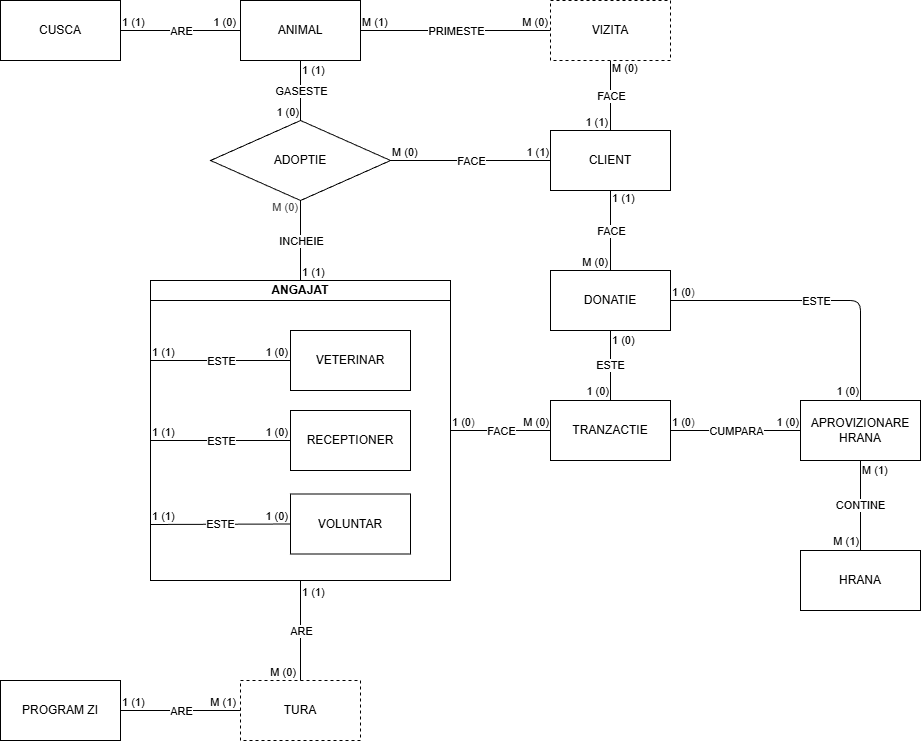

The diagram above was exported from draw.io. Its source (the exported page's mxGraphModel, read from the mxfile embedded in the PNG):
<mxGraphModel dx="386" dy="287" grid="1" gridSize="10" guides="1" tooltips="1" connect="1" arrows="1" fold="1" page="1" pageScale="1" pageWidth="1169" pageHeight="827" math="0" shadow="0">
  <root>
    <mxCell id="0" />
    <mxCell id="1" parent="0" />
    <mxCell id="14" value="ANIMAL" style="rounded=0;whiteSpace=wrap;html=1;" parent="1" vertex="1">
      <mxGeometry x="440" y="60" width="120" height="60" as="geometry" />
    </mxCell>
    <mxCell id="17" value="CLIENT" style="rounded=0;whiteSpace=wrap;html=1;" parent="1" vertex="1">
      <mxGeometry x="750" y="190" width="120" height="60" as="geometry" />
    </mxCell>
    <mxCell id="22" value="ADOPTIE" style="rhombus;whiteSpace=wrap;html=1;" parent="1" vertex="1">
      <mxGeometry x="410" y="180" width="180" height="80" as="geometry" />
    </mxCell>
    <mxCell id="41" value="" style="group" parent="1" vertex="1" connectable="0">
      <mxGeometry x="350" y="340" width="300" height="300" as="geometry" />
    </mxCell>
    <mxCell id="16" value="ANGAJAT" style="swimlane;whiteSpace=wrap;html=1;container=0;startSize=20;" parent="41" vertex="1">
      <mxGeometry width="300" height="300" as="geometry">
        <mxRectangle x="280" y="160" width="90" height="30" as="alternateBounds" />
      </mxGeometry>
    </mxCell>
    <mxCell id="31" value="" style="endArrow=none;html=1;entryX=0;entryY=0.5;entryDx=0;entryDy=0;endFill=0;" parent="41" target="21" edge="1">
      <mxGeometry relative="1" as="geometry">
        <mxPoint y="244" as="sourcePoint" />
        <mxPoint x="170" y="130" as="targetPoint" />
      </mxGeometry>
    </mxCell>
    <mxCell id="32" value="ESTE" style="edgeLabel;resizable=0;html=1;;align=center;verticalAlign=middle;container=0;" parent="31" connectable="0" vertex="1">
      <mxGeometry relative="1" as="geometry" />
    </mxCell>
    <mxCell id="33" value="&lt;span style=&quot;color: rgb(0, 0, 0);&quot;&gt;1 (1)&lt;/span&gt;" style="edgeLabel;resizable=0;html=1;;align=left;verticalAlign=bottom;container=0;" parent="31" connectable="0" vertex="1">
      <mxGeometry x="-1" relative="1" as="geometry" />
    </mxCell>
    <mxCell id="34" value="&lt;span style=&quot;color: rgb(0, 0, 0); text-align: left;&quot;&gt;1 (0)&lt;/span&gt;" style="edgeLabel;resizable=0;html=1;;align=right;verticalAlign=bottom;container=0;" parent="31" connectable="0" vertex="1">
      <mxGeometry x="1" relative="1" as="geometry">
        <mxPoint x="-2" as="offset" />
      </mxGeometry>
    </mxCell>
    <mxCell id="35" value="" style="endArrow=none;html=1;entryX=0;entryY=0.5;entryDx=0;entryDy=0;endFill=0;" parent="41" target="19" edge="1">
      <mxGeometry relative="1" as="geometry">
        <mxPoint y="80" as="sourcePoint" />
        <mxPoint x="170" y="130" as="targetPoint" />
        <Array as="points">
          <mxPoint y="80" />
        </Array>
      </mxGeometry>
    </mxCell>
    <mxCell id="36" value="ESTE" style="edgeLabel;resizable=0;html=1;;align=center;verticalAlign=middle;container=0;" parent="35" connectable="0" vertex="1">
      <mxGeometry relative="1" as="geometry" />
    </mxCell>
    <mxCell id="37" value="1 (1)" style="edgeLabel;resizable=0;html=1;;align=left;verticalAlign=bottom;container=0;" parent="35" connectable="0" vertex="1">
      <mxGeometry x="-1" relative="1" as="geometry" />
    </mxCell>
    <mxCell id="38" value="&lt;span style=&quot;color: rgb(0, 0, 0); text-align: left;&quot;&gt;1 (0)&lt;/span&gt;" style="edgeLabel;resizable=0;html=1;;align=right;verticalAlign=bottom;container=0;" parent="35" connectable="0" vertex="1">
      <mxGeometry x="1" relative="1" as="geometry">
        <mxPoint x="-2" as="offset" />
      </mxGeometry>
    </mxCell>
    <mxCell id="19" value="VETERINAR" style="rounded=0;whiteSpace=wrap;html=1;container=0;" parent="41" vertex="1">
      <mxGeometry x="140" y="50" width="120" height="60" as="geometry" />
    </mxCell>
    <mxCell id="20" value="RECEPTIONER" style="rounded=0;whiteSpace=wrap;html=1;container=0;" parent="41" vertex="1">
      <mxGeometry x="140" y="130" width="120" height="60" as="geometry" />
    </mxCell>
    <mxCell id="21" value="VOLUNTAR" style="rounded=0;whiteSpace=wrap;html=1;container=0;" parent="41" vertex="1">
      <mxGeometry x="140" y="213.5" width="120" height="60" as="geometry" />
    </mxCell>
    <mxCell id="27" value="" style="endArrow=none;html=1;entryX=0;entryY=0.5;entryDx=0;entryDy=0;endFill=0;" parent="41" target="20" edge="1">
      <mxGeometry relative="1" as="geometry">
        <mxPoint y="160" as="sourcePoint" />
        <mxPoint x="160" y="170" as="targetPoint" />
      </mxGeometry>
    </mxCell>
    <mxCell id="28" value="ESTE" style="edgeLabel;resizable=0;html=1;;align=center;verticalAlign=middle;container=0;" parent="27" connectable="0" vertex="1">
      <mxGeometry relative="1" as="geometry" />
    </mxCell>
    <mxCell id="29" value="&lt;span style=&quot;color: rgb(0, 0, 0);&quot;&gt;1 (1)&lt;/span&gt;" style="edgeLabel;resizable=0;html=1;;align=left;verticalAlign=bottom;container=0;" parent="27" connectable="0" vertex="1">
      <mxGeometry x="-1" relative="1" as="geometry" />
    </mxCell>
    <mxCell id="30" value="&lt;span style=&quot;color: rgb(0, 0, 0); text-align: left;&quot;&gt;1 (0)&lt;/span&gt;" style="edgeLabel;resizable=0;html=1;;align=right;verticalAlign=bottom;container=0;" parent="27" connectable="0" vertex="1">
      <mxGeometry x="1" relative="1" as="geometry">
        <mxPoint x="-2" as="offset" />
      </mxGeometry>
    </mxCell>
    <mxCell id="42" value="TURA" style="rounded=0;whiteSpace=wrap;html=1;dashed=1;" parent="1" vertex="1">
      <mxGeometry x="440" y="740" width="120" height="60" as="geometry" />
    </mxCell>
    <mxCell id="44" value="CUSCA" style="rounded=0;whiteSpace=wrap;html=1;" parent="1" vertex="1">
      <mxGeometry x="200" y="60" width="120" height="60" as="geometry" />
    </mxCell>
    <mxCell id="45" value="" style="endArrow=none;html=1;entryX=0.5;entryY=1;entryDx=0;entryDy=0;exitX=0.5;exitY=0;exitDx=0;exitDy=0;edgeStyle=orthogonalEdgeStyle;elbow=vertical;endFill=0;" parent="1" source="16" target="22" edge="1">
      <mxGeometry relative="1" as="geometry">
        <mxPoint x="370" y="400" as="sourcePoint" />
        <mxPoint x="530" y="400" as="targetPoint" />
      </mxGeometry>
    </mxCell>
    <mxCell id="46" value="INCHEIE" style="edgeLabel;resizable=0;html=1;;align=center;verticalAlign=middle;" parent="45" connectable="0" vertex="1">
      <mxGeometry relative="1" as="geometry" />
    </mxCell>
    <mxCell id="47" value="1 (1)" style="edgeLabel;resizable=0;html=1;;align=left;verticalAlign=bottom;" parent="45" connectable="0" vertex="1">
      <mxGeometry x="-1" relative="1" as="geometry" />
    </mxCell>
    <mxCell id="48" value="&lt;div&gt;&lt;span style=&quot;background-color: light-dark(#ffffff, var(--ge-dark-color, #121212)); color: rgb(63, 63, 63);&quot;&gt;M (0)&lt;/span&gt;&lt;/div&gt;" style="edgeLabel;resizable=0;html=1;;align=right;verticalAlign=bottom;" parent="45" connectable="0" vertex="1">
      <mxGeometry x="1" relative="1" as="geometry">
        <mxPoint x="-2" y="15" as="offset" />
      </mxGeometry>
    </mxCell>
    <mxCell id="49" value="" style="endArrow=none;html=1;entryX=0.5;entryY=0;entryDx=0;entryDy=0;exitX=0.5;exitY=1;exitDx=0;exitDy=0;endFill=0;" parent="1" source="16" target="42" edge="1">
      <mxGeometry relative="1" as="geometry">
        <mxPoint x="90" y="524" as="sourcePoint" />
        <mxPoint x="250" y="524" as="targetPoint" />
      </mxGeometry>
    </mxCell>
    <mxCell id="50" value="ARE" style="edgeLabel;resizable=0;html=1;;align=center;verticalAlign=middle;" parent="49" connectable="0" vertex="1">
      <mxGeometry relative="1" as="geometry" />
    </mxCell>
    <mxCell id="51" value="1 (1)" style="edgeLabel;resizable=0;html=1;;align=left;verticalAlign=bottom;" parent="49" connectable="0" vertex="1">
      <mxGeometry x="-1" relative="1" as="geometry">
        <mxPoint y="20" as="offset" />
      </mxGeometry>
    </mxCell>
    <mxCell id="52" value="M (0)&amp;nbsp;" style="edgeLabel;resizable=0;html=1;;align=right;verticalAlign=bottom;" parent="49" connectable="0" vertex="1">
      <mxGeometry x="1" relative="1" as="geometry">
        <mxPoint x="-1" as="offset" />
      </mxGeometry>
    </mxCell>
    <mxCell id="54" value="" style="endArrow=none;html=1;exitX=1;exitY=0.5;exitDx=0;exitDy=0;entryX=0;entryY=0.5;entryDx=0;entryDy=0;endFill=0;" parent="1" source="22" target="17" edge="1">
      <mxGeometry relative="1" as="geometry">
        <mxPoint x="370" y="400" as="sourcePoint" />
        <mxPoint x="530" y="400" as="targetPoint" />
      </mxGeometry>
    </mxCell>
    <mxCell id="55" value="FACE" style="edgeLabel;resizable=0;html=1;;align=center;verticalAlign=middle;" parent="54" connectable="0" vertex="1">
      <mxGeometry relative="1" as="geometry" />
    </mxCell>
    <mxCell id="56" value="M (0)" style="edgeLabel;resizable=0;html=1;;align=left;verticalAlign=bottom;" parent="54" connectable="0" vertex="1">
      <mxGeometry x="-1" relative="1" as="geometry" />
    </mxCell>
    <mxCell id="57" value="1 (1)" style="edgeLabel;resizable=0;html=1;;align=right;verticalAlign=bottom;" parent="54" connectable="0" vertex="1">
      <mxGeometry x="1" relative="1" as="geometry">
        <mxPoint x="-1" as="offset" />
      </mxGeometry>
    </mxCell>
    <mxCell id="58" value="" style="endArrow=none;html=1;exitX=0.5;exitY=1;exitDx=0;exitDy=0;entryX=0.5;entryY=0;entryDx=0;entryDy=0;endFill=0;" parent="1" source="14" target="22" edge="1">
      <mxGeometry relative="1" as="geometry">
        <mxPoint x="370" y="400" as="sourcePoint" />
        <mxPoint x="530" y="400" as="targetPoint" />
      </mxGeometry>
    </mxCell>
    <mxCell id="59" value="GASESTE" style="edgeLabel;resizable=0;html=1;;align=center;verticalAlign=middle;" parent="58" connectable="0" vertex="1">
      <mxGeometry relative="1" as="geometry" />
    </mxCell>
    <mxCell id="60" value="1 (1)" style="edgeLabel;resizable=0;html=1;;align=left;verticalAlign=bottom;" parent="58" connectable="0" vertex="1">
      <mxGeometry x="-1" relative="1" as="geometry">
        <mxPoint y="18" as="offset" />
      </mxGeometry>
    </mxCell>
    <mxCell id="61" value="1 (0)" style="edgeLabel;resizable=0;html=1;;align=right;verticalAlign=bottom;" parent="58" connectable="0" vertex="1">
      <mxGeometry x="1" relative="1" as="geometry">
        <mxPoint x="-1" as="offset" />
      </mxGeometry>
    </mxCell>
    <mxCell id="62" value="" style="endArrow=none;html=1;exitX=1;exitY=0.5;exitDx=0;exitDy=0;entryX=0;entryY=0.5;entryDx=0;entryDy=0;endFill=0;" parent="1" source="44" target="14" edge="1">
      <mxGeometry relative="1" as="geometry">
        <mxPoint x="370" y="400" as="sourcePoint" />
        <mxPoint x="530" y="400" as="targetPoint" />
      </mxGeometry>
    </mxCell>
    <mxCell id="63" value="ARE" style="edgeLabel;resizable=0;html=1;;align=center;verticalAlign=middle;" parent="62" connectable="0" vertex="1">
      <mxGeometry relative="1" as="geometry" />
    </mxCell>
    <mxCell id="64" value="1 (1)" style="edgeLabel;resizable=0;html=1;;align=left;verticalAlign=bottom;" parent="62" connectable="0" vertex="1">
      <mxGeometry x="-1" relative="1" as="geometry" />
    </mxCell>
    <mxCell id="65" value="1 (0)&amp;nbsp;" style="edgeLabel;resizable=0;html=1;;align=right;verticalAlign=bottom;" parent="62" connectable="0" vertex="1">
      <mxGeometry x="1" relative="1" as="geometry">
        <mxPoint x="-1" as="offset" />
      </mxGeometry>
    </mxCell>
    <mxCell id="72" value="" style="endArrow=none;html=1;entryX=0.5;entryY=0;entryDx=0;entryDy=0;endFill=0;exitX=0.5;exitY=1;exitDx=0;exitDy=0;" parent="1" source="90" target="17" edge="1">
      <mxGeometry relative="1" as="geometry">
        <mxPoint x="1030" y="190" as="sourcePoint" />
        <mxPoint x="610" y="490" as="targetPoint" />
      </mxGeometry>
    </mxCell>
    <mxCell id="73" value="FACE" style="edgeLabel;resizable=0;html=1;;align=center;verticalAlign=middle;" parent="72" connectable="0" vertex="1">
      <mxGeometry relative="1" as="geometry" />
    </mxCell>
    <mxCell id="74" value="M (0)" style="edgeLabel;resizable=0;html=1;;align=left;verticalAlign=bottom;" parent="72" connectable="0" vertex="1">
      <mxGeometry x="-1" relative="1" as="geometry">
        <mxPoint y="16" as="offset" />
      </mxGeometry>
    </mxCell>
    <mxCell id="75" value="1 (1)" style="edgeLabel;resizable=0;html=1;;align=right;verticalAlign=bottom;" parent="72" connectable="0" vertex="1">
      <mxGeometry x="1" relative="1" as="geometry">
        <mxPoint x="-2" as="offset" />
      </mxGeometry>
    </mxCell>
    <mxCell id="78" value="" style="endArrow=none;html=1;exitX=1;exitY=0.5;exitDx=0;exitDy=0;endFill=0;entryX=0;entryY=0.5;entryDx=0;entryDy=0;" parent="1" source="14" target="90" edge="1">
      <mxGeometry relative="1" as="geometry">
        <mxPoint x="670" y="89.55000000000001" as="sourcePoint" />
        <mxPoint x="900" y="100" as="targetPoint" />
        <Array as="points" />
      </mxGeometry>
    </mxCell>
    <mxCell id="79" value="PRIMESTE" style="edgeLabel;resizable=0;html=1;;align=center;verticalAlign=middle;" parent="78" connectable="0" vertex="1">
      <mxGeometry relative="1" as="geometry" />
    </mxCell>
    <mxCell id="80" value="M (1)" style="edgeLabel;resizable=0;html=1;;align=left;verticalAlign=bottom;" parent="78" connectable="0" vertex="1">
      <mxGeometry x="-1" relative="1" as="geometry" />
    </mxCell>
    <mxCell id="81" value="M (0)" style="edgeLabel;resizable=0;html=1;;align=right;verticalAlign=bottom;" parent="78" connectable="0" vertex="1">
      <mxGeometry x="1" relative="1" as="geometry">
        <mxPoint x="-2" as="offset" />
      </mxGeometry>
    </mxCell>
    <mxCell id="83" value="PROGRAM ZI" style="rounded=0;whiteSpace=wrap;html=1;" parent="1" vertex="1">
      <mxGeometry x="200" y="740" width="120" height="60" as="geometry" />
    </mxCell>
    <mxCell id="84" value="" style="endArrow=none;html=1;exitX=1;exitY=0.5;exitDx=0;exitDy=0;entryX=0;entryY=0.5;entryDx=0;entryDy=0;endFill=0;" parent="1" source="83" target="42" edge="1">
      <mxGeometry relative="1" as="geometry">
        <mxPoint x="440" y="710" as="sourcePoint" />
        <mxPoint x="600" y="710" as="targetPoint" />
      </mxGeometry>
    </mxCell>
    <mxCell id="85" value="ARE" style="edgeLabel;resizable=0;html=1;;align=center;verticalAlign=middle;" parent="84" connectable="0" vertex="1">
      <mxGeometry relative="1" as="geometry" />
    </mxCell>
    <mxCell id="86" value="1 (1)" style="edgeLabel;resizable=0;html=1;;align=left;verticalAlign=bottom;" parent="84" connectable="0" vertex="1">
      <mxGeometry x="-1" relative="1" as="geometry" />
    </mxCell>
    <mxCell id="87" value="M (1)&amp;nbsp;" style="edgeLabel;resizable=0;html=1;;align=right;verticalAlign=bottom;" parent="84" connectable="0" vertex="1">
      <mxGeometry x="1" relative="1" as="geometry">
        <mxPoint x="-1" as="offset" />
      </mxGeometry>
    </mxCell>
    <mxCell id="90" value="VIZITA" style="rounded=0;whiteSpace=wrap;html=1;dashed=1;" parent="1" vertex="1">
      <mxGeometry x="750" y="60" width="120" height="60" as="geometry" />
    </mxCell>
    <mxCell id="91" value="TRANZACTIE" style="rounded=0;whiteSpace=wrap;html=1;" parent="1" vertex="1">
      <mxGeometry x="750" y="460" width="120" height="60" as="geometry" />
    </mxCell>
    <mxCell id="92" value="" style="endArrow=none;html=1;exitX=1;exitY=0.5;exitDx=0;exitDy=0;entryX=0;entryY=0.5;entryDx=0;entryDy=0;endFill=0;" parent="1" source="16" target="91" edge="1">
      <mxGeometry relative="1" as="geometry">
        <mxPoint x="600" y="230" as="sourcePoint" />
        <mxPoint x="760" y="230" as="targetPoint" />
      </mxGeometry>
    </mxCell>
    <mxCell id="93" value="FACE" style="edgeLabel;resizable=0;html=1;;align=center;verticalAlign=middle;" parent="92" connectable="0" vertex="1">
      <mxGeometry relative="1" as="geometry" />
    </mxCell>
    <mxCell id="94" value="1 (0&lt;span style=&quot;color: rgb(63, 63, 63); background-color: light-dark(#ffffff, var(--ge-dark-color, #121212));&quot;&gt;)&lt;/span&gt;" style="edgeLabel;resizable=0;html=1;;align=left;verticalAlign=bottom;" parent="92" connectable="0" vertex="1">
      <mxGeometry x="-1" relative="1" as="geometry" />
    </mxCell>
    <mxCell id="95" value="M (0)" style="edgeLabel;resizable=0;html=1;;align=right;verticalAlign=bottom;" parent="92" connectable="0" vertex="1">
      <mxGeometry x="1" relative="1" as="geometry">
        <mxPoint x="-1" as="offset" />
      </mxGeometry>
    </mxCell>
    <mxCell id="96" value="DONATIE" style="rounded=0;whiteSpace=wrap;html=1;" parent="1" vertex="1">
      <mxGeometry x="750" y="330" width="120" height="60" as="geometry" />
    </mxCell>
    <mxCell id="97" value="APROVIZIONARE&lt;div&gt;HRANA&lt;/div&gt;" style="rounded=0;whiteSpace=wrap;html=1;" parent="1" vertex="1">
      <mxGeometry x="1000" y="460" width="120" height="60" as="geometry" />
    </mxCell>
    <mxCell id="98" value="HRANA" style="rounded=0;whiteSpace=wrap;html=1;" parent="1" vertex="1">
      <mxGeometry x="1000" y="610" width="120" height="60" as="geometry" />
    </mxCell>
    <mxCell id="99" value="ESTE" style="endArrow=none;html=1;exitX=0.5;exitY=1;exitDx=0;exitDy=0;endFill=0;" parent="1" source="96" edge="1">
      <mxGeometry relative="1" as="geometry">
        <mxPoint x="660" y="500" as="sourcePoint" />
        <mxPoint x="810" y="460" as="targetPoint" />
      </mxGeometry>
    </mxCell>
    <mxCell id="101" value="1 (0)" style="edgeLabel;resizable=0;html=1;;align=left;verticalAlign=bottom;" parent="99" connectable="0" vertex="1">
      <mxGeometry x="-1" relative="1" as="geometry">
        <mxPoint y="18" as="offset" />
      </mxGeometry>
    </mxCell>
    <mxCell id="102" value="1 (0)" style="edgeLabel;resizable=0;html=1;;align=right;verticalAlign=bottom;" parent="99" connectable="0" vertex="1">
      <mxGeometry x="1" relative="1" as="geometry">
        <mxPoint x="-1" y="-1" as="offset" />
      </mxGeometry>
    </mxCell>
    <mxCell id="107" value="" style="endArrow=none;html=1;exitX=1;exitY=0.5;exitDx=0;exitDy=0;entryX=0;entryY=0.5;entryDx=0;entryDy=0;endFill=0;" parent="1" source="91" target="97" edge="1">
      <mxGeometry relative="1" as="geometry">
        <mxPoint x="890" y="570" as="sourcePoint" />
        <mxPoint x="990" y="570" as="targetPoint" />
      </mxGeometry>
    </mxCell>
    <mxCell id="108" value="CUMPARA" style="edgeLabel;resizable=0;html=1;;align=center;verticalAlign=middle;" parent="107" connectable="0" vertex="1">
      <mxGeometry relative="1" as="geometry" />
    </mxCell>
    <mxCell id="109" value="1 (0&lt;span style=&quot;color: rgb(63, 63, 63); background-color: light-dark(#ffffff, var(--ge-dark-color, #121212));&quot;&gt;)&lt;/span&gt;" style="edgeLabel;resizable=0;html=1;;align=left;verticalAlign=bottom;" parent="107" connectable="0" vertex="1">
      <mxGeometry x="-1" relative="1" as="geometry" />
    </mxCell>
    <mxCell id="110" value="1 (0)" style="edgeLabel;resizable=0;html=1;;align=right;verticalAlign=bottom;" parent="107" connectable="0" vertex="1">
      <mxGeometry x="1" relative="1" as="geometry">
        <mxPoint x="-1" as="offset" />
      </mxGeometry>
    </mxCell>
    <mxCell id="111" value="CONTINE" style="endArrow=none;html=1;entryX=0.5;entryY=0;entryDx=0;entryDy=0;endFill=0;exitX=0.5;exitY=1;exitDx=0;exitDy=0;" parent="1" source="97" target="98" edge="1">
      <mxGeometry relative="1" as="geometry">
        <mxPoint x="1080" y="590" as="sourcePoint" />
        <mxPoint x="900" y="350" as="targetPoint" />
      </mxGeometry>
    </mxCell>
    <mxCell id="112" value="M (1)" style="edgeLabel;resizable=0;html=1;;align=left;verticalAlign=bottom;" parent="111" connectable="0" vertex="1">
      <mxGeometry x="-1" relative="1" as="geometry">
        <mxPoint y="18" as="offset" />
      </mxGeometry>
    </mxCell>
    <mxCell id="113" value="M (1)" style="edgeLabel;resizable=0;html=1;;align=right;verticalAlign=bottom;" parent="111" connectable="0" vertex="1">
      <mxGeometry x="1" relative="1" as="geometry">
        <mxPoint x="-1" y="-1" as="offset" />
      </mxGeometry>
    </mxCell>
    <mxCell id="114" value="" style="endArrow=none;html=1;exitX=1;exitY=0.5;exitDx=0;exitDy=0;entryX=0.5;entryY=0;entryDx=0;entryDy=0;endFill=0;" parent="1" source="96" target="97" edge="1">
      <mxGeometry relative="1" as="geometry">
        <mxPoint x="910" y="640" as="sourcePoint" />
        <mxPoint x="1040" y="640" as="targetPoint" />
        <Array as="points">
          <mxPoint x="1060" y="360" />
        </Array>
      </mxGeometry>
    </mxCell>
    <mxCell id="115" value="ESTE" style="edgeLabel;resizable=0;html=1;;align=center;verticalAlign=middle;" parent="114" connectable="0" vertex="1">
      <mxGeometry relative="1" as="geometry" />
    </mxCell>
    <mxCell id="116" value="1 (0&lt;span style=&quot;color: rgb(63, 63, 63); background-color: light-dark(#ffffff, var(--ge-dark-color, #121212));&quot;&gt;)&lt;/span&gt;" style="edgeLabel;resizable=0;html=1;;align=left;verticalAlign=bottom;" parent="114" connectable="0" vertex="1">
      <mxGeometry x="-1" relative="1" as="geometry" />
    </mxCell>
    <mxCell id="117" value="1 (0)" style="edgeLabel;resizable=0;html=1;;align=right;verticalAlign=bottom;" parent="114" connectable="0" vertex="1">
      <mxGeometry x="1" relative="1" as="geometry">
        <mxPoint x="-1" y="-1" as="offset" />
      </mxGeometry>
    </mxCell>
    <mxCell id="120" value="" style="endArrow=none;html=1;entryX=0.5;entryY=0;entryDx=0;entryDy=0;endFill=0;exitX=0.5;exitY=1;exitDx=0;exitDy=0;" parent="1" source="17" target="96" edge="1">
      <mxGeometry relative="1" as="geometry">
        <mxPoint x="820" y="130" as="sourcePoint" />
        <mxPoint x="820" y="200" as="targetPoint" />
      </mxGeometry>
    </mxCell>
    <mxCell id="121" value="FACE" style="edgeLabel;resizable=0;html=1;;align=center;verticalAlign=middle;" parent="120" connectable="0" vertex="1">
      <mxGeometry relative="1" as="geometry" />
    </mxCell>
    <mxCell id="122" value="1 (1)" style="edgeLabel;resizable=0;html=1;;align=left;verticalAlign=bottom;" parent="120" connectable="0" vertex="1">
      <mxGeometry x="-1" relative="1" as="geometry">
        <mxPoint y="16" as="offset" />
      </mxGeometry>
    </mxCell>
    <mxCell id="123" value="M (0)" style="edgeLabel;resizable=0;html=1;;align=right;verticalAlign=bottom;" parent="120" connectable="0" vertex="1">
      <mxGeometry x="1" relative="1" as="geometry">
        <mxPoint x="-2" as="offset" />
      </mxGeometry>
    </mxCell>
  </root>
</mxGraphModel>